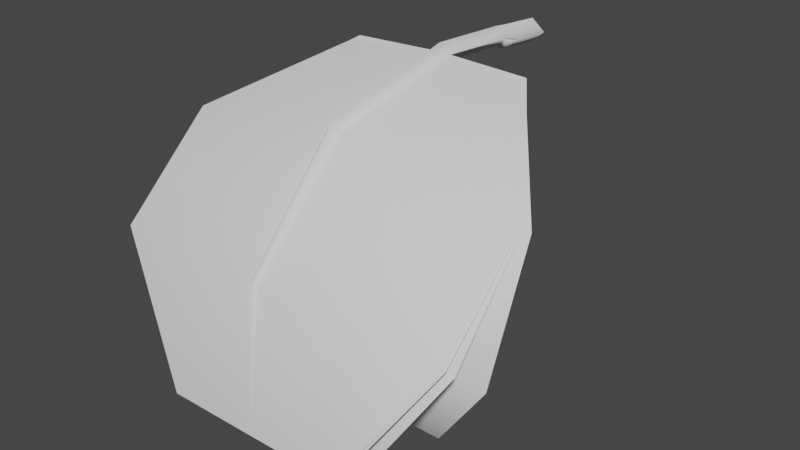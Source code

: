 # Source: FE_flatleaf_04_1_3.blend  (saved by Blender 3.0.42; exported with 4.5.12 LTS)
import bpy
from mathutils import Matrix  # noqa: F401  (used for matrix-valued properties, if any)

bpy.ops.wm.read_factory_settings(use_empty=True)
scene = bpy.context.scene
scene.name = 'Scene'

# ---- world
world_world = bpy.data.worlds.new('World'); scene.world = world_world
world_world.use_nodes = True; world_world.node_tree.nodes.clear()
_N = world_world.node_tree.nodes; _L = world_world.node_tree.links
n0 = _N.new('ShaderNodeOutputWorld'); n0.name = 'World Output'; n0.location = (300, 300)
n1 = _N.new('ShaderNodeBackground'); n1.name = 'Background'; n1.location = (10, 300)
n1.inputs[0].default_value = (0.05088, 0.05088, 0.05088, 1.0)
_L.new(n1.outputs[0], n0.inputs[0])
n0.is_active_output = True
world_world.color = (0.05088, 0.05088, 0.05088)
world_world.use_sun_shadow = False
world_world.sun_shadow_jitter_overblur = 0.0

# ---- meshes
me_fe_crystalgreen3_sp1_gmdl = bpy.data.meshes.new('FE_crystalGreen3_Sp1.gmdl')
me_fe_crystalgreen3_sp1_gmdl.from_pydata([(-0.4703, -0.6087, 0.05128), (-0.4699, -1.231, -0.2441), (-0.9023, -1.155, -0.3142), (-0.04962, -0.5982, 0.06331), (0.006067, -1.244, -0.2328), (8.101e-06, -0.5907, 0.01732), (0.04476, -0.5981, 0.06329), (0.457, -0.6108, 0.05446), (0.4574, -1.234, -0.2412), (0.8826, -1.163, -0.3067), (-0.4698, -1.494, -0.8933), (-0.9023, -1.409, -0.8978), (0.003877, -1.489, -0.8945), (0.4575, -1.497, -0.8932), (0.8827, -1.419, -0.8973), (-0.4701, -1.155, -1.484), (0.0007363, -1.153, -1.479), (0.4571, -1.155, -1.484), (-0.4701, -1.155, -1.484), (-0.4698, -1.505, -0.8924), (-0.9023, -1.409, -0.8978), (0.0007363, -1.153, -1.479), (-0.01953, -1.506, -0.8935), (0.0007363, -1.153, -1.479), (0.0004497, -1.525, -0.8921), (-0.01953, -1.506, -0.8935), (0.01733, -1.506, -0.8936), (0.4571, -1.155, -1.484), (0.4575, -1.508, -0.8926), (0.01733, -1.506, -0.8936), (0.0007363, -1.153, -1.479), (0.8827, -1.419, -0.8973), (-0.4698, -1.24, -0.2363), (-0.9023, -1.155, -0.3142), (-0.03451, -1.26, -0.2171), (0.0003246, -1.288, -0.1926), (-0.03451, -1.26, -0.2171), (0.02927, -1.26, -0.2171), (0.4574, -1.242, -0.2337), (0.02927, -1.26, -0.2171), (0.8826, -1.163, -0.3067), (-0.4703, -0.6087, 0.05128), (-0.04962, -0.5982, 0.06331), (3.377e-05, -0.6054, 0.1093), (-0.04962, -0.5982, 0.06331), (0.04476, -0.5981, 0.06329), (0.457, -0.6108, 0.05446), (0.04476, -0.5981, 0.06329), (-0.0005383, -0.1688, 0.08443), (-0.05713, -0.1629, 0.03733), (-0.0005383, -0.1688, -0.009823), (0.05429, -0.172, 0.03732), (0.0002782, -0.1127, 0.07665), (-0.07305, -0.1068, 0.02038), (0.0002782, -0.1127, -0.03596), (0.06879, -0.1159, 0.02036), (0.0002782, -0.1127, 0.07665), (0.0002782, -0.1127, -0.03596), (0.0001602, 0.1275, 0.05465), (-0.0737, 0.1272, -0.001625), (0.0001602, 0.1275, -0.05796), (0.0692, 0.1274, -0.001641), (0.0001602, 0.1275, 0.05465), (0.0001602, 0.1275, -0.05796)], [], [(0, 1, 2), (1, 0, 4), (3, 4, 0), (5, 4, 3), (6, 4, 5), (8, 4, 7), (7, 4, 6), (7, 9, 8), (2, 1, 11), (1, 10, 11), (4, 12, 1), (12, 10, 1), (13, 12, 8), (8, 12, 4), (9, 14, 8), (14, 13, 8), (10, 15, 11), (12, 16, 10), (16, 15, 10), (13, 17, 12), (17, 16, 12), (14, 17, 13), (18, 19, 20), (21, 22, 18), (22, 19, 18), (23, 24, 25), (23, 26, 24), (27, 28, 30), (28, 29, 30), (31, 28, 27), (32, 33, 19), (19, 33, 20), (22, 34, 19), (34, 32, 19), (36, 25, 35), (24, 35, 25), (26, 37, 24), (37, 35, 24), (28, 38, 29), (38, 39, 29), (40, 38, 31), (38, 28, 31), (32, 41, 33), (34, 42, 32), (42, 41, 32), (43, 44, 35), (35, 44, 36), (43, 35, 45), (37, 45, 35), (39, 38, 47), (38, 46, 47), (46, 38, 40), (49, 44, 48), (44, 43, 48), (49, 50, 3), (5, 3, 50), (43, 45, 48), (45, 51, 48), (5, 50, 6), (6, 50, 51), (53, 49, 52), (49, 48, 52), (53, 54, 49), (50, 49, 54), (55, 56, 51), (48, 51, 56), (55, 51, 57), (51, 50, 57), (52, 58, 53), (53, 58, 59), (60, 54, 59), (54, 53, 59), (61, 62, 55), (56, 55, 62), (55, 57, 61), (57, 63, 61)])
me_fe_crystalgreen3_sp1_gmdl.polygons.foreach_set('use_smooth', [True] * 76)
_uv = me_fe_crystalgreen3_sp1_gmdl.uv_layers.new(name='UVMap')
_uv.uv.foreach_set('vector', [0.6908, -0.7552, 0.6908, -0.6918, 0.6492, -0.6918, 0.6908, -0.6918, 0.6908, -0.7552, 0.7347, -0.6918, 0.7291, -0.7552, 0.7347, -0.6918, 0.6908, -0.7552, 0.7344, -0.7552, 0.7347, -0.6918, 0.7291, -0.7552, 0.7391, -0.7552, 0.7347, -0.6918, 0.7344, -0.7552, 0.7798, -0.6918, 0.7347, -0.6918, 0.7798, -0.7552, 0.7798, -0.7552, 0.7347, -0.6918, 0.7391, -0.7552, 0.7798, -0.7552, 0.8232, -0.6918, 0.7798, -0.6918, 0.6492, -0.6918, 0.6908, -0.6918, 0.6492, -0.6284, 0.6908, -0.6918, 0.6908, -0.6284, 0.6492, -0.6284, 0.7347, -0.6918, 0.7355, -0.6284, 0.6908, -0.6918, 0.7355, -0.6284, 0.6908, -0.6284, 0.6908, -0.6918, 0.7798, -0.6284, 0.7355, -0.6284, 0.7798, -0.6918, 0.7798, -0.6918, 0.7355, -0.6284, 0.7347, -0.6918, 0.8232, -0.6918, 0.8232, -0.6284, 0.7798, -0.6918, 0.8232, -0.6284, 0.7798, -0.6284, 0.7798, -0.6918, 0.6908, -0.6284, 0.6908, -0.565, 0.6492, -0.6284, 0.7355, -0.6284, 0.7366, -0.565, 0.6908, -0.6284, 0.7366, -0.565, 0.6908, -0.565, 0.6908, -0.6284, 0.7798, -0.6284, 0.7798, -0.565, 0.7355, -0.6284, 0.7798, -0.565, 0.7366, -0.565, 0.7355, -0.6284, 0.8232, -0.6284, 0.7798, -0.565, 0.7798, -0.6284, 0.6908, -0.565, 0.6908, -0.6284, 0.6492, -0.6284, 0.7366, -0.565, 0.7333, -0.6284, 0.6908, -0.565, 0.7333, -0.6284, 0.6908, -0.6284, 0.6908, -0.565, 0.7366, -0.565, 0.7351, -0.6285, 0.7333, -0.6284, 0.7366, -0.565, 0.7368, -0.6284, 0.7351, -0.6285, 0.7798, -0.565, 0.7798, -0.6284, 0.7366, -0.565, 0.7798, -0.6284, 0.7368, -0.6284, 0.7366, -0.565, 0.8232, -0.6284, 0.7798, -0.6284, 0.7798, -0.565, 0.6908, -0.6918, 0.6492, -0.6918, 0.6908, -0.6284, 0.6908, -0.6284, 0.6492, -0.6918, 0.6492, -0.6284, 0.7333, -0.6284, 0.7326, -0.6918, 0.6908, -0.6284, 0.7326, -0.6918, 0.6908, -0.6918, 0.6908, -0.6284, 0.7326, -0.6918, 0.7333, -0.6284, 0.7344, -0.6917, 0.7351, -0.6285, 0.7344, -0.6917, 0.7333, -0.6284, 0.7368, -0.6284, 0.7359, -0.6918, 0.7351, -0.6285, 0.7359, -0.6918, 0.7344, -0.6917, 0.7351, -0.6285, 0.7798, -0.6284, 0.7798, -0.6918, 0.7368, -0.6284, 0.7798, -0.6918, 0.7359, -0.6918, 0.7368, -0.6284, 0.8232, -0.6918, 0.7798, -0.6918, 0.8232, -0.6284, 0.7798, -0.6918, 0.7798, -0.6284, 0.8232, -0.6284, 0.6908, -0.6918, 0.6908, -0.7552, 0.6492, -0.6918, 0.7326, -0.6918, 0.7291, -0.7552, 0.6908, -0.6918, 0.7291, -0.7552, 0.6908, -0.7552, 0.6908, -0.6918, 0.7344, -0.7552, 0.7291, -0.7552, 0.7344, -0.6917, 0.7344, -0.6917, 0.7291, -0.7552, 0.7326, -0.6918, 0.7344, -0.7552, 0.7344, -0.6917, 0.7391, -0.7552, 0.7359, -0.6918, 0.7391, -0.7552, 0.7344, -0.6917, 0.7359, -0.6918, 0.7798, -0.6918, 0.7391, -0.7552, 0.7798, -0.6918, 0.7798, -0.7552, 0.7391, -0.7552, 0.7798, -0.7552, 0.7798, -0.6918, 0.8232, -0.6918, 0.7293, -0.7649, 0.7291, -0.7552, 0.7353, -0.7649, 0.7291, -0.7552, 0.7344, -0.7552, 0.7353, -0.7649, 0.7293, -0.7649, 0.7353, -0.7649, 0.7291, -0.7552, 0.7344, -0.7552, 0.7291, -0.7552, 0.7353, -0.7649, 0.7344, -0.7552, 0.7391, -0.7552, 0.7353, -0.7649, 0.7391, -0.7552, 0.7388, -0.7649, 0.7353, -0.7649, 0.7344, -0.7552, 0.7353, -0.7649, 0.7391, -0.7552, 0.7391, -0.7552, 0.7353, -0.7649, 0.7388, -0.7649, 0.7295, -0.7755, 0.7293, -0.7649, 0.7353, -0.7755, 0.7293, -0.7649, 0.7353, -0.7649, 0.7353, -0.7755, 0.7295, -0.7755, 0.7353, -0.7755, 0.7293, -0.7649, 0.7353, -0.7649, 0.7293, -0.7649, 0.7353, -0.7755, 0.7385, -0.7755, 0.7353, -0.7755, 0.7388, -0.7649, 0.7353, -0.7649, 0.7388, -0.7649, 0.7353, -0.7755, 0.7385, -0.7755, 0.7388, -0.7649, 0.7353, -0.7755, 0.7388, -0.7649, 0.7353, -0.7649, 0.7353, -0.7755, 0.7353, -0.7755, 0.7353, -0.7857, 0.7295, -0.7755, 0.7295, -0.7755, 0.7353, -0.7857, 0.7302, -0.7856, 0.7353, -0.7857, 0.7353, -0.7755, 0.7302, -0.7856, 0.7353, -0.7755, 0.7295, -0.7755, 0.7302, -0.7856, 0.7385, -0.7857, 0.7353, -0.7857, 0.7385, -0.7755, 0.7353, -0.7755, 0.7385, -0.7755, 0.7353, -0.7857, 0.7385, -0.7755, 0.7353, -0.7755, 0.7385, -0.7857, 0.7353, -0.7755, 0.7353, -0.7857, 0.7385, -0.7857])
me_fe_crystalgreen3_sp1_gmdl.use_remesh_fix_poles = True
me_fe_crystalgreen3_sp1_gmdl.use_remesh_preserve_attributes = False
me_fe_crystalgreen3_sp1_gmdl.update()
me_fe_mesa3_lt6_gmdl_001 = bpy.data.meshes.new('FE_mesa3_Lt6.gmdl.001')
me_fe_mesa3_lt6_gmdl_001.from_pydata([(-0.4724, -0.5974, 0.05073), (-0.472, -1.25, -0.1547), (-0.9044, -1.188, -0.2459), (-0.05181, -0.592, 0.06673), (0.003907, -1.264, -0.1358), (-0.002178, -0.5865, 0.02017), (0.04257, -0.5919, 0.06671), (0.4548, -0.5984, 0.05334), (0.4553, -1.252, -0.1519), (0.8805, -1.193, -0.2369), (-0.4718, -1.694, -0.6838), (-0.9043, -1.613, -0.7247), (0.001858, -1.696, -0.6838), (0.4555, -1.697, -0.6825), (0.8806, -1.621, -0.7199), (-0.4719, -1.675, -1.368), (-0.001049, -1.678, -1.363), (0.4554, -1.675, -1.368), (-0.4719, -1.675, -1.368), (-0.4718, -1.705, -0.6783), (-0.9043, -1.613, -0.7247), (-0.001049, -1.678, -1.363), (-0.02155, -1.711, -0.676), (-0.001049, -1.678, -1.363), (-0.00157, -1.728, -0.6673), (-0.02155, -1.711, -0.676), (0.01531, -1.711, -0.6761), (0.4554, -1.675, -1.368), (0.4555, -1.707, -0.6774), (0.01531, -1.711, -0.6761), (-0.001049, -1.678, -1.363), (0.8806, -1.621, -0.7199), (-0.472, -1.257, -0.1449), (-0.9044, -1.188, -0.2459), (-0.03668, -1.276, -0.117), (-0.001843, -1.297, -0.08702), (-0.03668, -1.276, -0.117), (0.02711, -1.276, -0.117), (0.4553, -1.258, -0.1426), (0.02711, -1.276, -0.117), (0.8805, -1.193, -0.2369), (-0.4724, -0.5974, 0.05073), (-0.05181, -0.592, 0.06673), (-0.002158, -0.5971, 0.1132), (-0.05181, -0.592, 0.06673), (0.04257, -0.5919, 0.06671), (0.4548, -0.5984, 0.05334), (0.04257, -0.5919, 0.06671), (-0.002723, -0.1653, 0.08684), (-0.05931, -0.1595, 0.03974), (-0.002723, -0.1653, -0.007409), (0.05211, -0.1686, 0.03973), (-0.001907, -0.1092, 0.07907), (-0.07524, -0.1034, 0.02279), (-0.001907, -0.1092, -0.03355), (0.06661, -0.1125, 0.02277), (-0.001907, -0.1092, 0.07907), (-0.001907, -0.1092, -0.03355), (-0.002025, 0.1309, 0.05706), (-0.07589, 0.1306, 0.0007876), (-0.002025, 0.1309, -0.05555), (0.06702, 0.1308, 0.0007721), (-0.002025, 0.1309, 0.05706), (-0.002025, 0.1309, -0.05555)], [], [(0, 1, 2), (1, 0, 4), (3, 4, 0), (5, 4, 3), (6, 4, 5), (8, 4, 7), (7, 4, 6), (7, 9, 8), (2, 1, 11), (1, 10, 11), (4, 12, 1), (12, 10, 1), (13, 12, 8), (8, 12, 4), (9, 14, 8), (14, 13, 8), (10, 15, 11), (12, 16, 10), (16, 15, 10), (13, 17, 12), (17, 16, 12), (14, 17, 13), (18, 19, 20), (21, 22, 18), (22, 19, 18), (23, 24, 25), (23, 26, 24), (27, 28, 30), (28, 29, 30), (31, 28, 27), (32, 33, 19), (19, 33, 20), (22, 34, 19), (34, 32, 19), (36, 25, 35), (24, 35, 25), (26, 37, 24), (37, 35, 24), (28, 38, 29), (38, 39, 29), (40, 38, 31), (38, 28, 31), (32, 41, 33), (34, 42, 32), (42, 41, 32), (43, 44, 35), (35, 44, 36), (43, 35, 45), (37, 45, 35), (39, 38, 47), (38, 46, 47), (46, 38, 40), (49, 44, 48), (44, 43, 48), (49, 50, 3), (5, 3, 50), (43, 45, 48), (45, 51, 48), (5, 50, 6), (6, 50, 51), (53, 49, 52), (49, 48, 52), (53, 54, 49), (50, 49, 54), (55, 56, 51), (48, 51, 56), (55, 51, 57), (51, 50, 57), (52, 58, 53), (53, 58, 59), (60, 54, 59), (54, 53, 59), (61, 62, 55), (56, 55, 62), (55, 57, 61), (57, 63, 61)])
me_fe_mesa3_lt6_gmdl_001.polygons.foreach_set('use_smooth', [True] * 76)
_uv = me_fe_mesa3_lt6_gmdl_001.uv_layers.new(name='UVMap')
_uv.uv.foreach_set('vector', [0.7754, -0.6574, 0.7754, -0.6089, 0.7436, -0.6089, 0.7754, -0.6089, 0.7754, -0.6574, 0.8089, -0.6089, 0.8047, -0.6574, 0.8089, -0.6089, 0.7754, -0.6574, 0.8087, -0.6574, 0.8089, -0.6089, 0.8047, -0.6574, 0.8123, -0.6574, 0.8089, -0.6089, 0.8087, -0.6574, 0.8434, -0.6089, 0.8089, -0.6089, 0.8434, -0.6574, 0.8434, -0.6574, 0.8089, -0.6089, 0.8123, -0.6574, 0.8434, -0.6574, 0.8766, -0.6089, 0.8434, -0.6089, 0.7436, -0.6089, 0.7754, -0.6089, 0.7436, -0.5604, 0.7754, -0.6089, 0.7754, -0.5604, 0.7436, -0.5604, 0.8089, -0.6089, 0.8096, -0.5605, 0.7754, -0.6089, 0.8096, -0.5605, 0.7754, -0.5604, 0.7754, -0.6089, 0.8434, -0.5604, 0.8096, -0.5605, 0.8434, -0.6089, 0.8434, -0.6089, 0.8096, -0.5605, 0.8089, -0.6089, 0.8766, -0.6089, 0.8766, -0.5604, 0.8434, -0.6089, 0.8766, -0.5604, 0.8434, -0.5604, 0.8434, -0.6089, 0.7754, -0.5604, 0.7754, -0.512, 0.7436, -0.5604, 0.8096, -0.5605, 0.8104, -0.512, 0.7754, -0.5604, 0.8104, -0.512, 0.7754, -0.512, 0.7754, -0.5604, 0.8434, -0.5604, 0.8434, -0.512, 0.8096, -0.5605, 0.8434, -0.512, 0.8104, -0.512, 0.8096, -0.5605, 0.8766, -0.5604, 0.8434, -0.512, 0.8434, -0.5604, 0.7754, -0.512, 0.7754, -0.5604, 0.7436, -0.5604, 0.8104, -0.512, 0.8079, -0.5605, 0.7754, -0.512, 0.8079, -0.5605, 0.7754, -0.5604, 0.7754, -0.512, 0.8104, -0.512, 0.8093, -0.5605, 0.8079, -0.5605, 0.8104, -0.512, 0.8106, -0.5604, 0.8093, -0.5605, 0.8434, -0.512, 0.8434, -0.5604, 0.8104, -0.512, 0.8434, -0.5604, 0.8106, -0.5604, 0.8104, -0.512, 0.8766, -0.5604, 0.8434, -0.5604, 0.8434, -0.512, 0.7754, -0.6089, 0.7436, -0.6089, 0.7754, -0.5604, 0.7754, -0.5604, 0.7436, -0.6089, 0.7436, -0.5604, 0.8079, -0.5605, 0.8074, -0.6089, 0.7754, -0.5604, 0.8074, -0.6089, 0.7754, -0.6089, 0.7754, -0.5604, 0.8074, -0.6089, 0.8079, -0.5605, 0.8087, -0.6089, 0.8093, -0.5605, 0.8087, -0.6089, 0.8079, -0.5605, 0.8106, -0.5604, 0.8098, -0.6089, 0.8093, -0.5605, 0.8098, -0.6089, 0.8087, -0.6089, 0.8093, -0.5605, 0.8434, -0.5604, 0.8434, -0.6089, 0.8106, -0.5604, 0.8434, -0.6089, 0.8098, -0.6089, 0.8106, -0.5604, 0.8766, -0.6089, 0.8434, -0.6089, 0.8766, -0.5604, 0.8434, -0.6089, 0.8434, -0.5604, 0.8766, -0.5604, 0.7754, -0.6089, 0.7754, -0.6574, 0.7436, -0.6089, 0.8074, -0.6089, 0.8047, -0.6574, 0.7754, -0.6089, 0.8047, -0.6574, 0.7754, -0.6574, 0.7754, -0.6089, 0.8087, -0.6574, 0.8047, -0.6574, 0.8087, -0.6089, 0.8087, -0.6089, 0.8047, -0.6574, 0.8074, -0.6089, 0.8087, -0.6574, 0.8087, -0.6089, 0.8123, -0.6574, 0.8098, -0.6089, 0.8123, -0.6574, 0.8087, -0.6089, 0.8098, -0.6089, 0.8434, -0.6089, 0.8123, -0.6574, 0.8434, -0.6089, 0.8434, -0.6574, 0.8123, -0.6574, 0.8434, -0.6574, 0.8434, -0.6089, 0.8766, -0.6089, 0.8049, -0.6648, 0.8047, -0.6574, 0.8094, -0.6648, 0.8047, -0.6574, 0.8087, -0.6574, 0.8094, -0.6648, 0.8049, -0.6648, 0.8094, -0.6648, 0.8047, -0.6574, 0.8087, -0.6574, 0.8047, -0.6574, 0.8094, -0.6648, 0.8087, -0.6574, 0.8123, -0.6574, 0.8094, -0.6648, 0.8123, -0.6574, 0.8121, -0.6648, 0.8094, -0.6648, 0.8087, -0.6574, 0.8094, -0.6648, 0.8123, -0.6574, 0.8123, -0.6574, 0.8094, -0.6648, 0.8121, -0.6648, 0.8049, -0.6729, 0.8049, -0.6648, 0.8094, -0.6729, 0.8049, -0.6648, 0.8094, -0.6648, 0.8094, -0.6729, 0.8049, -0.6729, 0.8094, -0.6729, 0.8049, -0.6648, 0.8094, -0.6648, 0.8049, -0.6648, 0.8094, -0.6729, 0.8118, -0.6729, 0.8094, -0.6729, 0.8121, -0.6648, 0.8094, -0.6648, 0.8121, -0.6648, 0.8094, -0.6729, 0.8118, -0.6729, 0.8121, -0.6648, 0.8094, -0.6729, 0.8121, -0.6648, 0.8094, -0.6648, 0.8094, -0.6729, 0.8094, -0.6729, 0.8094, -0.6807, 0.8049, -0.6729, 0.8049, -0.6729, 0.8094, -0.6807, 0.8055, -0.6807, 0.8094, -0.6807, 0.8094, -0.6729, 0.8055, -0.6807, 0.8094, -0.6729, 0.8049, -0.6729, 0.8055, -0.6807, 0.8119, -0.6807, 0.8094, -0.6807, 0.8118, -0.6729, 0.8094, -0.6729, 0.8118, -0.6729, 0.8094, -0.6807, 0.8118, -0.6729, 0.8094, -0.6729, 0.8119, -0.6807, 0.8094, -0.6729, 0.8094, -0.6807, 0.8119, -0.6807])
me_fe_mesa3_lt6_gmdl_001.use_remesh_fix_poles = True
me_fe_mesa3_lt6_gmdl_001.use_remesh_preserve_attributes = False
me_fe_mesa3_lt6_gmdl_001.update()
me_fe_mesa3_lt6_gmdl = bpy.data.meshes.new('FE_mesa3_Lt6.gmdl')
me_fe_mesa3_lt6_gmdl.from_pydata([(-0.4755, -0.5994, 0.04712), (-0.4749, -1.259, -0.1279), (-0.9073, -1.203, -0.2255), (-0.05491, -0.5952, 0.06474), (0.0009819, -1.272, -0.1062), (-0.005276, -0.5905, 0.01804), (0.03947, -0.5951, 0.06472), (0.4517, -0.5999, 0.04948), (0.4524, -1.26, -0.1252), (0.8776, -1.207, -0.2161), (-0.4746, -1.754, -0.6059), (-0.9071, -1.677, -0.6586), (-0.0009112, -1.757, -0.6043), (0.4527, -1.755, -0.6043), (0.8778, -1.684, -0.6526), (-0.4746, -1.846, -1.285), (-0.003714, -1.851, -1.279), (0.4527, -1.845, -1.285), (-0.4746, -1.846, -1.285), (-0.4746, -1.764, -0.5989), (-0.9071, -1.677, -0.6586), (-0.003714, -1.851, -1.279), (-0.02432, -1.771, -0.5945), (-0.003714, -1.851, -1.279), (-0.004333, -1.787, -0.5836), (-0.02432, -1.771, -0.5945), (0.01255, -1.771, -0.5946), (0.4527, -1.845, -1.285), (0.4527, -1.765, -0.5979), (0.01255, -1.771, -0.5946), (-0.003714, -1.851, -1.279), (0.8778, -1.684, -0.6526), (-0.4749, -1.266, -0.1176), (-0.9073, -1.203, -0.2255), (-0.0396, -1.283, -0.08665), (-0.004763, -1.302, -0.0552), (-0.0396, -1.283, -0.08665), (0.02418, -1.283, -0.08662), (0.4524, -1.266, -0.1154), (0.02418, -1.283, -0.08662), (0.8776, -1.207, -0.2161), (-0.4755, -0.5994, 0.04712), (-0.05491, -0.5952, 0.06474), (-0.005254, -0.5996, 0.1114), (-0.05491, -0.5952, 0.06474), (0.03947, -0.5951, 0.06472), (0.4517, -0.5999, 0.04948), (0.03947, -0.5951, 0.06472), (-0.005923, -0.1695, 0.08447), (-0.06251, -0.1637, 0.03736), (-0.005924, -0.1695, -0.009789), (0.04891, -0.1727, 0.03735), (-0.005121, -0.1134, 0.07667), (-0.07845, -0.1076, 0.02039), (-0.005122, -0.1135, -0.03594), (0.06339, -0.1166, 0.02038), (-0.005121, -0.1134, 0.07667), (-0.005122, -0.1135, -0.03594), (-0.005298, 0.1267, 0.0546), (-0.07916, 0.1264, -0.001674), (-0.005298, 0.1267, -0.05801), (0.06375, 0.1266, -0.00169), (-0.005298, 0.1267, 0.0546), (-0.005298, 0.1267, -0.05801)], [], [(0, 1, 2), (1, 0, 4), (3, 4, 0), (5, 4, 3), (6, 4, 5), (8, 4, 7), (7, 4, 6), (7, 9, 8), (2, 1, 11), (1, 10, 11), (4, 12, 1), (12, 10, 1), (13, 12, 8), (8, 12, 4), (9, 14, 8), (14, 13, 8), (10, 15, 11), (12, 16, 10), (16, 15, 10), (13, 17, 12), (17, 16, 12), (14, 17, 13), (18, 19, 20), (21, 22, 18), (22, 19, 18), (23, 24, 25), (23, 26, 24), (27, 28, 30), (28, 29, 30), (31, 28, 27), (32, 33, 19), (19, 33, 20), (22, 34, 19), (34, 32, 19), (36, 25, 35), (24, 35, 25), (26, 37, 24), (37, 35, 24), (28, 38, 29), (38, 39, 29), (40, 38, 31), (38, 28, 31), (32, 41, 33), (34, 42, 32), (42, 41, 32), (43, 44, 35), (35, 44, 36), (43, 35, 45), (37, 45, 35), (39, 38, 47), (38, 46, 47), (46, 38, 40), (49, 44, 48), (44, 43, 48), (49, 50, 3), (5, 3, 50), (43, 45, 48), (45, 51, 48), (5, 50, 6), (6, 50, 51), (53, 49, 52), (49, 48, 52), (53, 54, 49), (50, 49, 54), (55, 56, 51), (48, 51, 56), (55, 51, 57), (51, 50, 57), (52, 58, 53), (53, 58, 59), (60, 54, 59), (54, 53, 59), (61, 62, 55), (56, 55, 62), (55, 57, 61), (57, 63, 61)])
me_fe_mesa3_lt6_gmdl.polygons.foreach_set('use_smooth', [True] * 76)
_uv = me_fe_mesa3_lt6_gmdl.uv_layers.new(name='UVMap')
_uv.uv.foreach_set('vector', [0.4367, -0.8122, 0.4367, -0.7697, 0.4088, -0.7697, 0.4367, -0.7697, 0.4367, -0.8122, 0.4661, -0.7697, 0.4624, -0.8122, 0.4661, -0.7697, 0.4367, -0.8122, 0.4659, -0.8122, 0.4661, -0.7697, 0.4624, -0.8122, 0.4691, -0.8122, 0.4661, -0.7697, 0.4659, -0.8122, 0.4963, -0.7697, 0.4661, -0.7697, 0.4963, -0.8122, 0.4963, -0.8122, 0.4661, -0.7697, 0.4691, -0.8122, 0.4963, -0.8122, 0.5254, -0.7697, 0.4963, -0.7697, 0.4088, -0.7697, 0.4367, -0.7697, 0.4088, -0.7272, 0.4367, -0.7697, 0.4367, -0.7272, 0.4088, -0.7272, 0.4661, -0.7697, 0.4667, -0.7272, 0.4367, -0.7697, 0.4667, -0.7272, 0.4367, -0.7272, 0.4367, -0.7697, 0.4963, -0.7272, 0.4667, -0.7272, 0.4963, -0.7697, 0.4963, -0.7697, 0.4667, -0.7272, 0.4661, -0.7697, 0.5254, -0.7697, 0.5254, -0.7272, 0.4963, -0.7697, 0.5254, -0.7272, 0.4963, -0.7272, 0.4963, -0.7697, 0.4367, -0.7272, 0.4367, -0.6848, 0.4088, -0.7272, 0.4667, -0.7272, 0.4674, -0.6848, 0.4367, -0.7272, 0.4674, -0.6848, 0.4367, -0.6848, 0.4367, -0.7272, 0.4963, -0.7272, 0.4963, -0.6848, 0.4667, -0.7272, 0.4963, -0.6848, 0.4674, -0.6848, 0.4667, -0.7272, 0.5254, -0.7272, 0.4963, -0.6848, 0.4963, -0.7272, 0.4367, -0.6848, 0.4367, -0.7272, 0.4088, -0.7272, 0.4674, -0.6848, 0.4652, -0.7272, 0.4367, -0.6848, 0.4652, -0.7272, 0.4367, -0.7272, 0.4367, -0.6848, 0.4674, -0.6848, 0.4664, -0.7273, 0.4652, -0.7272, 0.4674, -0.6848, 0.4676, -0.7272, 0.4664, -0.7273, 0.4963, -0.6848, 0.4963, -0.7272, 0.4674, -0.6848, 0.4963, -0.7272, 0.4676, -0.7272, 0.4674, -0.6848, 0.5254, -0.7272, 0.4963, -0.7272, 0.4963, -0.6848, 0.4367, -0.7697, 0.4088, -0.7697, 0.4367, -0.7272, 0.4367, -0.7272, 0.4088, -0.7697, 0.4088, -0.7272, 0.4652, -0.7272, 0.4647, -0.7697, 0.4367, -0.7272, 0.4647, -0.7697, 0.4367, -0.7697, 0.4367, -0.7272, 0.4647, -0.7697, 0.4652, -0.7272, 0.4659, -0.7697, 0.4664, -0.7273, 0.4659, -0.7697, 0.4652, -0.7272, 0.4676, -0.7272, 0.4669, -0.7697, 0.4664, -0.7273, 0.4669, -0.7697, 0.4659, -0.7697, 0.4664, -0.7273, 0.4963, -0.7272, 0.4963, -0.7697, 0.4676, -0.7272, 0.4963, -0.7697, 0.4669, -0.7697, 0.4676, -0.7272, 0.5254, -0.7697, 0.4963, -0.7697, 0.5254, -0.7272, 0.4963, -0.7697, 0.4963, -0.7272, 0.5254, -0.7272, 0.4367, -0.7697, 0.4367, -0.8122, 0.4088, -0.7697, 0.4647, -0.7697, 0.4624, -0.8122, 0.4367, -0.7697, 0.4624, -0.8122, 0.4367, -0.8122, 0.4367, -0.7697, 0.4659, -0.8122, 0.4624, -0.8122, 0.4659, -0.7697, 0.4659, -0.7697, 0.4624, -0.8122, 0.4647, -0.7697, 0.4659, -0.8122, 0.4659, -0.7697, 0.4691, -0.8122, 0.4669, -0.7697, 0.4691, -0.8122, 0.4659, -0.7697, 0.4669, -0.7697, 0.4963, -0.7697, 0.4691, -0.8122, 0.4963, -0.7697, 0.4963, -0.8122, 0.4691, -0.8122, 0.4963, -0.8122, 0.4963, -0.7697, 0.5254, -0.7697, 0.4625, -0.8187, 0.4624, -0.8122, 0.4665, -0.8187, 0.4624, -0.8122, 0.4659, -0.8122, 0.4665, -0.8187, 0.4625, -0.8187, 0.4665, -0.8187, 0.4624, -0.8122, 0.4659, -0.8122, 0.4624, -0.8122, 0.4665, -0.8187, 0.4659, -0.8122, 0.4691, -0.8122, 0.4665, -0.8187, 0.4691, -0.8122, 0.4689, -0.8187, 0.4665, -0.8187, 0.4659, -0.8122, 0.4665, -0.8187, 0.4691, -0.8122, 0.4691, -0.8122, 0.4665, -0.8187, 0.4689, -0.8187, 0.4626, -0.8258, 0.4625, -0.8187, 0.4665, -0.8258, 0.4625, -0.8187, 0.4665, -0.8187, 0.4665, -0.8258, 0.4626, -0.8258, 0.4665, -0.8258, 0.4625, -0.8187, 0.4665, -0.8187, 0.4625, -0.8187, 0.4665, -0.8258, 0.4687, -0.8258, 0.4665, -0.8258, 0.4689, -0.8187, 0.4665, -0.8187, 0.4689, -0.8187, 0.4665, -0.8258, 0.4687, -0.8258, 0.4689, -0.8187, 0.4665, -0.8258, 0.4689, -0.8187, 0.4665, -0.8187, 0.4665, -0.8258, 0.4665, -0.8258, 0.4665, -0.8326, 0.4626, -0.8258, 0.4626, -0.8258, 0.4665, -0.8326, 0.4631, -0.8326, 0.4665, -0.8326, 0.4665, -0.8258, 0.4631, -0.8326, 0.4665, -0.8258, 0.4626, -0.8258, 0.4631, -0.8326, 0.4687, -0.8326, 0.4665, -0.8326, 0.4687, -0.8258, 0.4665, -0.8258, 0.4687, -0.8258, 0.4665, -0.8326, 0.4687, -0.8258, 0.4665, -0.8258, 0.4687, -0.8326, 0.4665, -0.8258, 0.4665, -0.8326, 0.4687, -0.8326])
me_fe_mesa3_lt6_gmdl.use_remesh_fix_poles = True
me_fe_mesa3_lt6_gmdl.use_remesh_preserve_attributes = False
me_fe_mesa3_lt6_gmdl.update()
me_fe_mesa3_sp1_gmdl_001 = bpy.data.meshes.new('FE_mesa3_Sp1.gmdl.001')
me_fe_mesa3_sp1_gmdl_001.from_pydata([(-0.4703, -0.5987, 0.04714), (-0.4698, -1.258, -0.1318), (-0.9022, -1.2, -0.2286), (-0.04962, -0.5946, 0.06455), (0.006098, -1.271, -0.1104), (6.685e-06, -0.5897, 0.01787), (0.04475, -0.5944, 0.06454), (0.457, -0.5995, 0.04954), (0.4575, -1.259, -0.1291), (0.8827, -1.205, -0.2192), (-0.4696, -1.746, -0.6164), (-0.9021, -1.668, -0.6677), (0.004087, -1.749, -0.6151), (0.4577, -1.748, -0.6149), (0.8828, -1.676, -0.6618), (-0.4696, -1.825, -1.297), (0.001257, -1.83, -1.292), (0.4577, -1.824, -1.297), (-0.4696, -1.825, -1.297), (-0.4696, -1.756, -0.6096), (-0.9021, -1.668, -0.6677), (0.001257, -1.83, -1.292), (-0.01932, -1.764, -0.6055), (0.001257, -1.83, -1.292), (0.0006576, -1.779, -0.5948), (-0.01932, -1.764, -0.6055), (0.01754, -1.764, -0.6056), (0.4577, -1.824, -1.297), (0.4577, -1.758, -0.6086), (0.01754, -1.764, -0.6056), (0.001257, -1.83, -1.292), (0.8828, -1.676, -0.6618), (-0.4698, -1.264, -0.1215), (-0.9022, -1.2, -0.2286), (-0.03449, -1.282, -0.09097), (0.0003462, -1.301, -0.05969), (-0.03449, -1.282, -0.09097), (0.0293, -1.282, -0.09094), (0.4575, -1.265, -0.1193), (0.0293, -1.282, -0.09094), (0.8827, -1.205, -0.2192), (-0.4703, -0.5987, 0.04714), (-0.04962, -0.5946, 0.06455), (2.535e-05, -0.5991, 0.1112), (-0.04962, -0.5946, 0.06455), (0.04475, -0.5944, 0.06454), (0.457, -0.5995, 0.04954), (0.04475, -0.5944, 0.06454), (-0.0005386, -0.1688, 0.08443), (-0.05713, -0.1629, 0.03733), (-0.0005384, -0.1688, -0.009822), (0.05429, -0.172, 0.03732), (0.0002779, -0.1127, 0.07665), (-0.07305, -0.1068, 0.02038), (0.0002781, -0.1127, -0.03596), (0.06879, -0.1159, 0.02036), (0.0002779, -0.1127, 0.07665), (0.0002781, -0.1127, -0.03596), (0.0001599, 0.1275, 0.05465), (-0.0737, 0.1272, -0.001625), (0.0001601, 0.1275, -0.05796), (0.0692, 0.1274, -0.00164), (0.0001599, 0.1275, 0.05465), (0.0001601, 0.1275, -0.05796)], [], [(0, 1, 2), (1, 0, 4), (3, 4, 0), (5, 4, 3), (6, 4, 5), (8, 4, 7), (7, 4, 6), (7, 9, 8), (2, 1, 11), (1, 10, 11), (4, 12, 1), (12, 10, 1), (13, 12, 8), (8, 12, 4), (9, 14, 8), (14, 13, 8), (10, 15, 11), (12, 16, 10), (16, 15, 10), (13, 17, 12), (17, 16, 12), (14, 17, 13), (18, 19, 20), (21, 22, 18), (22, 19, 18), (23, 24, 25), (23, 26, 24), (27, 28, 30), (28, 29, 30), (31, 28, 27), (32, 33, 19), (19, 33, 20), (22, 34, 19), (34, 32, 19), (36, 25, 35), (24, 35, 25), (26, 37, 24), (37, 35, 24), (28, 38, 29), (38, 39, 29), (40, 38, 31), (38, 28, 31), (32, 41, 33), (34, 42, 32), (42, 41, 32), (43, 44, 35), (35, 44, 36), (43, 35, 45), (37, 45, 35), (39, 38, 47), (38, 46, 47), (46, 38, 40), (49, 44, 48), (44, 43, 48), (49, 50, 3), (5, 3, 50), (43, 45, 48), (45, 51, 48), (5, 50, 6), (6, 50, 51), (53, 49, 52), (49, 48, 52), (53, 54, 49), (50, 49, 54), (55, 56, 51), (48, 51, 56), (55, 51, 57), (51, 50, 57), (52, 58, 53), (53, 58, 59), (60, 54, 59), (54, 53, 59), (61, 62, 55), (56, 55, 62), (55, 57, 61), (57, 63, 61)])
me_fe_mesa3_sp1_gmdl_001.polygons.foreach_set('use_smooth', [True] * 76)
_uv = me_fe_mesa3_sp1_gmdl_001.uv_layers.new(name='UVMap')
_uv.uv.foreach_set('vector', [0.2813, -0.8727, 0.2813, -0.8174, 0.245, -0.8174, 0.2813, -0.8174, 0.2813, -0.8727, 0.3196, -0.8174, 0.3147, -0.8727, 0.3196, -0.8174, 0.2813, -0.8727, 0.3193, -0.8727, 0.3196, -0.8174, 0.3147, -0.8727, 0.3234, -0.8727, 0.3196, -0.8174, 0.3193, -0.8727, 0.3589, -0.8174, 0.3196, -0.8174, 0.3589, -0.8727, 0.3589, -0.8727, 0.3196, -0.8174, 0.3234, -0.8727, 0.3589, -0.8727, 0.3968, -0.8174, 0.3589, -0.8174, 0.245, -0.8174, 0.2813, -0.8174, 0.245, -0.7621, 0.2813, -0.8174, 0.2813, -0.7621, 0.245, -0.7621, 0.3196, -0.8174, 0.3203, -0.7621, 0.2813, -0.8174, 0.3203, -0.7621, 0.2813, -0.7621, 0.2813, -0.8174, 0.3589, -0.7621, 0.3203, -0.7621, 0.3589, -0.8174, 0.3589, -0.8174, 0.3203, -0.7621, 0.3196, -0.8174, 0.3968, -0.8174, 0.3968, -0.7621, 0.3589, -0.8174, 0.3968, -0.7621, 0.3589, -0.7621, 0.3589, -0.8174, 0.2813, -0.7621, 0.2813, -0.7068, 0.245, -0.7621, 0.3203, -0.7621, 0.3212, -0.7068, 0.2813, -0.7621, 0.3212, -0.7068, 0.2813, -0.7068, 0.2813, -0.7621, 0.3589, -0.7621, 0.3589, -0.7068, 0.3203, -0.7621, 0.3589, -0.7068, 0.3212, -0.7068, 0.3203, -0.7621, 0.3968, -0.7621, 0.3589, -0.7068, 0.3589, -0.7621, 0.2813, -0.7068, 0.2813, -0.7621, 0.245, -0.7621, 0.3212, -0.7068, 0.3184, -0.7621, 0.2813, -0.7068, 0.3184, -0.7621, 0.2813, -0.7621, 0.2813, -0.7068, 0.3212, -0.7068, 0.32, -0.7622, 0.3184, -0.7621, 0.3212, -0.7068, 0.3215, -0.7621, 0.32, -0.7622, 0.3589, -0.7068, 0.3589, -0.7621, 0.3212, -0.7068, 0.3589, -0.7621, 0.3215, -0.7621, 0.3212, -0.7068, 0.3968, -0.7621, 0.3589, -0.7621, 0.3589, -0.7068, 0.2813, -0.8174, 0.245, -0.8174, 0.2813, -0.7621, 0.2813, -0.7621, 0.245, -0.8174, 0.245, -0.7621, 0.3184, -0.7621, 0.3178, -0.8174, 0.2813, -0.7621, 0.3178, -0.8174, 0.2813, -0.8174, 0.2813, -0.7621, 0.3178, -0.8174, 0.3184, -0.7621, 0.3193, -0.8174, 0.32, -0.7622, 0.3193, -0.8174, 0.3184, -0.7621, 0.3215, -0.7621, 0.3206, -0.8174, 0.32, -0.7622, 0.3206, -0.8174, 0.3193, -0.8174, 0.32, -0.7622, 0.3589, -0.7621, 0.3589, -0.8174, 0.3215, -0.7621, 0.3589, -0.8174, 0.3206, -0.8174, 0.3215, -0.7621, 0.3968, -0.8174, 0.3589, -0.8174, 0.3968, -0.7621, 0.3589, -0.8174, 0.3589, -0.7621, 0.3968, -0.7621, 0.2813, -0.8174, 0.2813, -0.8727, 0.245, -0.8174, 0.3178, -0.8174, 0.3147, -0.8727, 0.2813, -0.8174, 0.3147, -0.8727, 0.2813, -0.8727, 0.2813, -0.8174, 0.3193, -0.8727, 0.3147, -0.8727, 0.3193, -0.8174, 0.3193, -0.8174, 0.3147, -0.8727, 0.3178, -0.8174, 0.3193, -0.8727, 0.3193, -0.8174, 0.3234, -0.8727, 0.3206, -0.8174, 0.3234, -0.8727, 0.3193, -0.8174, 0.3206, -0.8174, 0.3589, -0.8174, 0.3234, -0.8727, 0.3589, -0.8174, 0.3589, -0.8727, 0.3234, -0.8727, 0.3589, -0.8727, 0.3589, -0.8174, 0.3968, -0.8174, 0.3149, -0.8812, 0.3147, -0.8727, 0.3201, -0.8812, 0.3147, -0.8727, 0.3193, -0.8727, 0.3201, -0.8812, 0.3149, -0.8812, 0.3201, -0.8812, 0.3147, -0.8727, 0.3193, -0.8727, 0.3147, -0.8727, 0.3201, -0.8812, 0.3193, -0.8727, 0.3234, -0.8727, 0.3201, -0.8812, 0.3234, -0.8727, 0.3232, -0.8812, 0.3201, -0.8812, 0.3193, -0.8727, 0.3201, -0.8812, 0.3234, -0.8727, 0.3234, -0.8727, 0.3201, -0.8812, 0.3232, -0.8812, 0.315, -0.8904, 0.3149, -0.8812, 0.3201, -0.8905, 0.3149, -0.8812, 0.3201, -0.8812, 0.3201, -0.8905, 0.315, -0.8904, 0.3201, -0.8905, 0.3149, -0.8812, 0.3201, -0.8812, 0.3149, -0.8812, 0.3201, -0.8905, 0.3229, -0.8905, 0.3201, -0.8905, 0.3232, -0.8812, 0.3201, -0.8812, 0.3232, -0.8812, 0.3201, -0.8905, 0.3229, -0.8905, 0.3232, -0.8812, 0.3201, -0.8905, 0.3232, -0.8812, 0.3201, -0.8812, 0.3201, -0.8905, 0.3201, -0.8905, 0.3201, -0.8993, 0.315, -0.8904, 0.315, -0.8904, 0.3201, -0.8993, 0.3157, -0.8993, 0.3201, -0.8993, 0.3201, -0.8905, 0.3157, -0.8993, 0.3201, -0.8905, 0.315, -0.8904, 0.3157, -0.8993, 0.3229, -0.8993, 0.3201, -0.8993, 0.3229, -0.8905, 0.3201, -0.8905, 0.3229, -0.8905, 0.3201, -0.8993, 0.3229, -0.8905, 0.3201, -0.8905, 0.3229, -0.8993, 0.3201, -0.8905, 0.3201, -0.8993, 0.3229, -0.8993])
me_fe_mesa3_sp1_gmdl_001.use_remesh_fix_poles = True
me_fe_mesa3_sp1_gmdl_001.use_remesh_preserve_attributes = False
me_fe_mesa3_sp1_gmdl_001.update()

# ---- objects
ob_fe_crystalgreen3_sp1_0_927744_0x0 = bpy.data.objects.new('FE_crystalGreen3_Sp1 0,927744 0x0', me_fe_crystalgreen3_sp1_gmdl)
ob_fe_mesa3_lt6_2_857645_0x_12_9598 = bpy.data.objects.new('FE_mesa3_Lt6 2,857645 0x 12,9598', me_fe_mesa3_lt6_gmdl_001)
ob_fe_mesa3_lt6_2_459598_0x_17_2380 = bpy.data.objects.new('FE_mesa3_Lt6 2,459598 0x 17,2380', me_fe_mesa3_lt6_gmdl)
ob_fe_mesa3_sp1_0_999996_0x_16_7137 = bpy.data.objects.new('FE_mesa3_Sp1 0,999996 0x 16,7137', me_fe_mesa3_sp1_gmdl_001)

# ---- transforms, parenting, visibility, modifiers, constraints
ob_fe_crystalgreen3_sp1_0_927744_0x0.location = (0.0, 0.0, 0.0)
_vg = ob_fe_crystalgreen3_sp1_0_927744_0x0.vertex_groups.new(name='bone-0')
_vg = ob_fe_crystalgreen3_sp1_0_927744_0x0.vertex_groups.new(name='bone-1')
_vg = ob_fe_crystalgreen3_sp1_0_927744_0x0.vertex_groups.new(name='bone-2')
_vg = ob_fe_crystalgreen3_sp1_0_927744_0x0.vertex_groups.new(name='bone-3')
_vg = ob_fe_crystalgreen3_sp1_0_927744_0x0.vertex_groups.new(name='bone-4')
_vg = ob_fe_crystalgreen3_sp1_0_927744_0x0.vertex_groups.new(name='bone-5')
_vg = ob_fe_crystalgreen3_sp1_0_927744_0x0.vertex_groups.new(name='bone-6')
_vg = ob_fe_crystalgreen3_sp1_0_927744_0x0.vertex_groups.new(name='bone-7')
_vg = ob_fe_crystalgreen3_sp1_0_927744_0x0.vertex_groups.new(name='bone-8')
_vg = ob_fe_crystalgreen3_sp1_0_927744_0x0.vertex_groups.new(name='bone-9')
_vg = ob_fe_crystalgreen3_sp1_0_927744_0x0.vertex_groups.new(name='bone-10')
_vg = ob_fe_crystalgreen3_sp1_0_927744_0x0.vertex_groups.new(name='bone-11')
ob_fe_mesa3_lt6_2_857645_0x_12_9598.location = (0.0, 0.0, 0.0)
_vg = ob_fe_mesa3_lt6_2_857645_0x_12_9598.vertex_groups.new(name='bone-0')
_vg = ob_fe_mesa3_lt6_2_857645_0x_12_9598.vertex_groups.new(name='bone-1')
_vg = ob_fe_mesa3_lt6_2_857645_0x_12_9598.vertex_groups.new(name='bone-2')
_vg = ob_fe_mesa3_lt6_2_857645_0x_12_9598.vertex_groups.new(name='bone-3')
_vg = ob_fe_mesa3_lt6_2_857645_0x_12_9598.vertex_groups.new(name='bone-4')
_vg = ob_fe_mesa3_lt6_2_857645_0x_12_9598.vertex_groups.new(name='bone-5')
_vg = ob_fe_mesa3_lt6_2_857645_0x_12_9598.vertex_groups.new(name='bone-6')
_vg = ob_fe_mesa3_lt6_2_857645_0x_12_9598.vertex_groups.new(name='bone-7')
_vg = ob_fe_mesa3_lt6_2_857645_0x_12_9598.vertex_groups.new(name='bone-8')
_vg = ob_fe_mesa3_lt6_2_857645_0x_12_9598.vertex_groups.new(name='bone-9')
_vg = ob_fe_mesa3_lt6_2_857645_0x_12_9598.vertex_groups.new(name='bone-10')
_vg = ob_fe_mesa3_lt6_2_857645_0x_12_9598.vertex_groups.new(name='bone-11')
_vg = ob_fe_mesa3_lt6_2_857645_0x_12_9598.vertex_groups.new(name='bone-12')
_vg = ob_fe_mesa3_lt6_2_857645_0x_12_9598.vertex_groups.new(name='bone-13')
_vg = ob_fe_mesa3_lt6_2_857645_0x_12_9598.vertex_groups.new(name='bone-14')
_vg = ob_fe_mesa3_lt6_2_857645_0x_12_9598.vertex_groups.new(name='bone-15')
_vg = ob_fe_mesa3_lt6_2_857645_0x_12_9598.vertex_groups.new(name='bone-16')
_vg = ob_fe_mesa3_lt6_2_857645_0x_12_9598.vertex_groups.new(name='bone-17')
_vg = ob_fe_mesa3_lt6_2_857645_0x_12_9598.vertex_groups.new(name='bone-18')
_vg = ob_fe_mesa3_lt6_2_857645_0x_12_9598.vertex_groups.new(name='bone-19')
_vg = ob_fe_mesa3_lt6_2_857645_0x_12_9598.vertex_groups.new(name='bone-20')
_vg = ob_fe_mesa3_lt6_2_857645_0x_12_9598.vertex_groups.new(name='bone-21')
_vg = ob_fe_mesa3_lt6_2_857645_0x_12_9598.vertex_groups.new(name='bone-22')
_vg = ob_fe_mesa3_lt6_2_857645_0x_12_9598.vertex_groups.new(name='bone-23')
_vg = ob_fe_mesa3_lt6_2_857645_0x_12_9598.vertex_groups.new(name='bone-24')
_vg = ob_fe_mesa3_lt6_2_857645_0x_12_9598.vertex_groups.new(name='bone-25')
_vg = ob_fe_mesa3_lt6_2_857645_0x_12_9598.vertex_groups.new(name='bone-26')
_vg = ob_fe_mesa3_lt6_2_857645_0x_12_9598.vertex_groups.new(name='bone-27')
_vg = ob_fe_mesa3_lt6_2_857645_0x_12_9598.vertex_groups.new(name='bone-28')
_vg = ob_fe_mesa3_lt6_2_857645_0x_12_9598.vertex_groups.new(name='bone-29')
_vg = ob_fe_mesa3_lt6_2_857645_0x_12_9598.vertex_groups.new(name='bone-30')
_vg = ob_fe_mesa3_lt6_2_857645_0x_12_9598.vertex_groups.new(name='bone-31')
_vg = ob_fe_mesa3_lt6_2_857645_0x_12_9598.vertex_groups.new(name='bone-32')
ob_fe_mesa3_lt6_2_459598_0x_17_2380.location = (0.0, 0.0, 0.0)
_vg = ob_fe_mesa3_lt6_2_459598_0x_17_2380.vertex_groups.new(name='bone-0')
_vg = ob_fe_mesa3_lt6_2_459598_0x_17_2380.vertex_groups.new(name='bone-1')
_vg = ob_fe_mesa3_lt6_2_459598_0x_17_2380.vertex_groups.new(name='bone-2')
_vg = ob_fe_mesa3_lt6_2_459598_0x_17_2380.vertex_groups.new(name='bone-3')
_vg = ob_fe_mesa3_lt6_2_459598_0x_17_2380.vertex_groups.new(name='bone-4')
_vg = ob_fe_mesa3_lt6_2_459598_0x_17_2380.vertex_groups.new(name='bone-5')
_vg = ob_fe_mesa3_lt6_2_459598_0x_17_2380.vertex_groups.new(name='bone-6')
_vg = ob_fe_mesa3_lt6_2_459598_0x_17_2380.vertex_groups.new(name='bone-7')
_vg = ob_fe_mesa3_lt6_2_459598_0x_17_2380.vertex_groups.new(name='bone-8')
_vg = ob_fe_mesa3_lt6_2_459598_0x_17_2380.vertex_groups.new(name='bone-9')
_vg = ob_fe_mesa3_lt6_2_459598_0x_17_2380.vertex_groups.new(name='bone-10')
_vg = ob_fe_mesa3_lt6_2_459598_0x_17_2380.vertex_groups.new(name='bone-11')
_vg = ob_fe_mesa3_lt6_2_459598_0x_17_2380.vertex_groups.new(name='bone-12')
_vg = ob_fe_mesa3_lt6_2_459598_0x_17_2380.vertex_groups.new(name='bone-13')
_vg = ob_fe_mesa3_lt6_2_459598_0x_17_2380.vertex_groups.new(name='bone-14')
_vg = ob_fe_mesa3_lt6_2_459598_0x_17_2380.vertex_groups.new(name='bone-15')
_vg = ob_fe_mesa3_lt6_2_459598_0x_17_2380.vertex_groups.new(name='bone-16')
_vg = ob_fe_mesa3_lt6_2_459598_0x_17_2380.vertex_groups.new(name='bone-17')
_vg = ob_fe_mesa3_lt6_2_459598_0x_17_2380.vertex_groups.new(name='bone-18')
_vg = ob_fe_mesa3_lt6_2_459598_0x_17_2380.vertex_groups.new(name='bone-19')
_vg = ob_fe_mesa3_lt6_2_459598_0x_17_2380.vertex_groups.new(name='bone-20')
_vg = ob_fe_mesa3_lt6_2_459598_0x_17_2380.vertex_groups.new(name='bone-21')
_vg = ob_fe_mesa3_lt6_2_459598_0x_17_2380.vertex_groups.new(name='bone-22')
_vg = ob_fe_mesa3_lt6_2_459598_0x_17_2380.vertex_groups.new(name='bone-23')
_vg = ob_fe_mesa3_lt6_2_459598_0x_17_2380.vertex_groups.new(name='bone-24')
_vg = ob_fe_mesa3_lt6_2_459598_0x_17_2380.vertex_groups.new(name='bone-25')
_vg = ob_fe_mesa3_lt6_2_459598_0x_17_2380.vertex_groups.new(name='bone-26')
_vg = ob_fe_mesa3_lt6_2_459598_0x_17_2380.vertex_groups.new(name='bone-27')
_vg = ob_fe_mesa3_lt6_2_459598_0x_17_2380.vertex_groups.new(name='bone-28')
_vg = ob_fe_mesa3_lt6_2_459598_0x_17_2380.vertex_groups.new(name='bone-29')
_vg = ob_fe_mesa3_lt6_2_459598_0x_17_2380.vertex_groups.new(name='bone-30')
_vg = ob_fe_mesa3_lt6_2_459598_0x_17_2380.vertex_groups.new(name='bone-31')
_vg = ob_fe_mesa3_lt6_2_459598_0x_17_2380.vertex_groups.new(name='bone-32')
ob_fe_mesa3_sp1_0_999996_0x_16_7137.location = (0.0, 0.0, 0.0)
_vg = ob_fe_mesa3_sp1_0_999996_0x_16_7137.vertex_groups.new(name='bone-0')
_vg = ob_fe_mesa3_sp1_0_999996_0x_16_7137.vertex_groups.new(name='bone-1')
_vg = ob_fe_mesa3_sp1_0_999996_0x_16_7137.vertex_groups.new(name='bone-2')
_vg = ob_fe_mesa3_sp1_0_999996_0x_16_7137.vertex_groups.new(name='bone-3')
_vg = ob_fe_mesa3_sp1_0_999996_0x_16_7137.vertex_groups.new(name='bone-4')
_vg = ob_fe_mesa3_sp1_0_999996_0x_16_7137.vertex_groups.new(name='bone-5')
_vg = ob_fe_mesa3_sp1_0_999996_0x_16_7137.vertex_groups.new(name='bone-6')
_vg = ob_fe_mesa3_sp1_0_999996_0x_16_7137.vertex_groups.new(name='bone-7')
_vg = ob_fe_mesa3_sp1_0_999996_0x_16_7137.vertex_groups.new(name='bone-8')
_vg = ob_fe_mesa3_sp1_0_999996_0x_16_7137.vertex_groups.new(name='bone-9')
_vg = ob_fe_mesa3_sp1_0_999996_0x_16_7137.vertex_groups.new(name='bone-10')
_vg = ob_fe_mesa3_sp1_0_999996_0x_16_7137.vertex_groups.new(name='bone-11')
_vg = ob_fe_mesa3_sp1_0_999996_0x_16_7137.vertex_groups.new(name='bone-12')
_vg = ob_fe_mesa3_sp1_0_999996_0x_16_7137.vertex_groups.new(name='bone-13')
_vg = ob_fe_mesa3_sp1_0_999996_0x_16_7137.vertex_groups.new(name='bone-14')
_vg = ob_fe_mesa3_sp1_0_999996_0x_16_7137.vertex_groups.new(name='bone-15')
_vg = ob_fe_mesa3_sp1_0_999996_0x_16_7137.vertex_groups.new(name='bone-16')
_vg = ob_fe_mesa3_sp1_0_999996_0x_16_7137.vertex_groups.new(name='bone-17')
_vg = ob_fe_mesa3_sp1_0_999996_0x_16_7137.vertex_groups.new(name='bone-18')
_vg = ob_fe_mesa3_sp1_0_999996_0x_16_7137.vertex_groups.new(name='bone-19')
_vg = ob_fe_mesa3_sp1_0_999996_0x_16_7137.vertex_groups.new(name='bone-20')

# ---- collection membership
scene.collection.objects.link(ob_fe_crystalgreen3_sp1_0_927744_0x0)
scene.collection.objects.link(ob_fe_mesa3_lt6_2_857645_0x_12_9598)
scene.collection.objects.link(ob_fe_mesa3_lt6_2_459598_0x_17_2380)
scene.collection.objects.link(ob_fe_mesa3_sp1_0_999996_0x_16_7137)

# ---- scene / render settings (as saved in the file)
scene.frame_start = 1; scene.frame_end = 250; scene.frame_set(170)
scene.render.engine = 'BLENDER_EEVEE_NEXT'
scene.cycles.sampling_pattern = 'TABULATED_SOBOL'
scene.cycles.use_light_tree = False
scene.view_settings.view_transform = 'Filmic'
bpy.context.view_layer.update()

# ---- added for rendering (the .blend has no active camera and no usable light): camera, sun
cam_auto = bpy.data.cameras.new('AutoCamera')
cam_auto.lens = 50.0
cam_auto.sensor_width = 36.0
cam_auto.clip_end = 1000.0
ob_auto_camera = bpy.data.objects.new('AutoCamera', cam_auto)
scene.collection.objects.link(ob_auto_camera)
ob_auto_camera.location = (2.86688, -4.31491, 1.61792)
ob_auto_camera.rotation_euler = (1.09748, -7.21219e-08, 0.694738)
scene.camera = ob_auto_camera
light_auto_sun = bpy.data.lights.new('AutoSun', 'SUN')
light_auto_sun.energy = 3.0
light_auto_sun.angle = 0.0523599
ob_auto_sun = bpy.data.objects.new('AutoSun', light_auto_sun)
scene.collection.objects.link(ob_auto_sun)
ob_auto_sun.rotation_euler = (0.872665, 0.174533, 0.523599)
bpy.context.view_layer.update()
